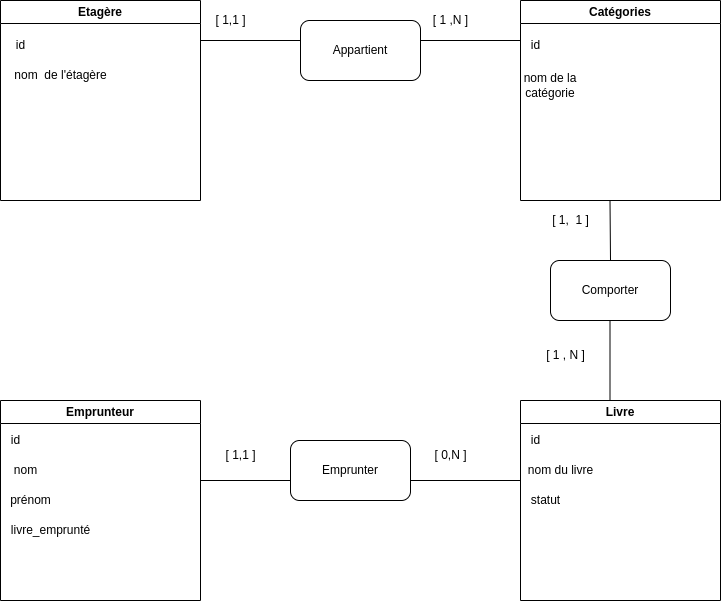

The diagram above was exported from draw.io. Its source (the exported page's mxGraphModel, read from the mxfile embedded in the PNG):
<mxGraphModel dx="1380" dy="843" grid="1" gridSize="10" guides="1" tooltips="1" connect="1" arrows="1" fold="1" page="1" pageScale="1" pageWidth="827" pageHeight="1169" math="0" shadow="0">
  <root>
    <mxCell id="0" />
    <mxCell id="1" parent="0" />
    <mxCell id="s6Gjj70XPtmNWEbXIYDZ-1" value="Etagère" style="swimlane;whiteSpace=wrap;html=1;" parent="1" vertex="1">
      <mxGeometry x="40" y="80" width="200" height="200" as="geometry" />
    </mxCell>
    <mxCell id="s6Gjj70XPtmNWEbXIYDZ-5" value="id" style="text;html=1;align=center;verticalAlign=middle;resizable=0;points=[];autosize=1;strokeColor=none;fillColor=none;" parent="s6Gjj70XPtmNWEbXIYDZ-1" vertex="1">
      <mxGeometry x="5" y="30" width="30" height="30" as="geometry" />
    </mxCell>
    <mxCell id="s6Gjj70XPtmNWEbXIYDZ-23" value="nom&amp;nbsp; de l'étagère" style="text;html=1;align=center;verticalAlign=middle;resizable=0;points=[];autosize=1;strokeColor=none;fillColor=none;" parent="s6Gjj70XPtmNWEbXIYDZ-1" vertex="1">
      <mxGeometry y="60" width="120" height="30" as="geometry" />
    </mxCell>
    <mxCell id="s6Gjj70XPtmNWEbXIYDZ-2" value="Catégories" style="swimlane;whiteSpace=wrap;html=1;startSize=23;" parent="1" vertex="1">
      <mxGeometry x="560" y="80" width="200" height="200" as="geometry" />
    </mxCell>
    <mxCell id="s6Gjj70XPtmNWEbXIYDZ-6" value="id" style="text;html=1;align=center;verticalAlign=middle;resizable=0;points=[];autosize=1;strokeColor=none;fillColor=none;" parent="s6Gjj70XPtmNWEbXIYDZ-2" vertex="1">
      <mxGeometry y="30" width="30" height="30" as="geometry" />
    </mxCell>
    <mxCell id="s6Gjj70XPtmNWEbXIYDZ-14" value="nom de la catégorie&lt;br&gt;" style="text;html=1;strokeColor=none;fillColor=none;align=center;verticalAlign=middle;whiteSpace=wrap;rounded=0;" parent="s6Gjj70XPtmNWEbXIYDZ-2" vertex="1">
      <mxGeometry y="70" width="60" height="30" as="geometry" />
    </mxCell>
    <mxCell id="s6Gjj70XPtmNWEbXIYDZ-3" value="Emprunteur" style="swimlane;whiteSpace=wrap;html=1;" parent="1" vertex="1">
      <mxGeometry x="40" y="480" width="200" height="200" as="geometry" />
    </mxCell>
    <mxCell id="s6Gjj70XPtmNWEbXIYDZ-8" value="id" style="text;html=1;align=center;verticalAlign=middle;resizable=0;points=[];autosize=1;strokeColor=none;fillColor=none;" parent="s6Gjj70XPtmNWEbXIYDZ-3" vertex="1">
      <mxGeometry y="25" width="30" height="30" as="geometry" />
    </mxCell>
    <mxCell id="s6Gjj70XPtmNWEbXIYDZ-15" value="nom&lt;br&gt;" style="text;html=1;align=center;verticalAlign=middle;resizable=0;points=[];autosize=1;strokeColor=none;fillColor=none;" parent="s6Gjj70XPtmNWEbXIYDZ-3" vertex="1">
      <mxGeometry y="55" width="50" height="30" as="geometry" />
    </mxCell>
    <mxCell id="s6Gjj70XPtmNWEbXIYDZ-18" value="prénom" style="text;html=1;align=center;verticalAlign=middle;resizable=0;points=[];autosize=1;strokeColor=none;fillColor=none;" parent="s6Gjj70XPtmNWEbXIYDZ-3" vertex="1">
      <mxGeometry y="85" width="60" height="30" as="geometry" />
    </mxCell>
    <mxCell id="8sU5VjRy8-PL8bxiPY-i-1" value="livre_emprunté" style="text;html=1;align=center;verticalAlign=middle;resizable=0;points=[];autosize=1;strokeColor=none;fillColor=none;" vertex="1" parent="s6Gjj70XPtmNWEbXIYDZ-3">
      <mxGeometry y="115" width="100" height="30" as="geometry" />
    </mxCell>
    <mxCell id="s6Gjj70XPtmNWEbXIYDZ-4" value="Livre" style="swimlane;whiteSpace=wrap;html=1;" parent="1" vertex="1">
      <mxGeometry x="560" y="480" width="200" height="200" as="geometry" />
    </mxCell>
    <mxCell id="s6Gjj70XPtmNWEbXIYDZ-7" value="id" style="text;html=1;align=center;verticalAlign=middle;resizable=0;points=[];autosize=1;strokeColor=none;fillColor=none;" parent="s6Gjj70XPtmNWEbXIYDZ-4" vertex="1">
      <mxGeometry y="25" width="30" height="30" as="geometry" />
    </mxCell>
    <mxCell id="s6Gjj70XPtmNWEbXIYDZ-13" value="nom du livre" style="text;html=1;align=center;verticalAlign=middle;resizable=0;points=[];autosize=1;strokeColor=none;fillColor=none;" parent="s6Gjj70XPtmNWEbXIYDZ-4" vertex="1">
      <mxGeometry x="-5" y="55" width="90" height="30" as="geometry" />
    </mxCell>
    <mxCell id="s6Gjj70XPtmNWEbXIYDZ-37" value="statut" style="text;html=1;align=center;verticalAlign=middle;resizable=0;points=[];autosize=1;strokeColor=none;fillColor=none;" parent="s6Gjj70XPtmNWEbXIYDZ-4" vertex="1">
      <mxGeometry y="85" width="50" height="30" as="geometry" />
    </mxCell>
    <mxCell id="s6Gjj70XPtmNWEbXIYDZ-10" value="Appartient" style="rounded=1;whiteSpace=wrap;html=1;" parent="1" vertex="1">
      <mxGeometry x="340" y="100" width="120" height="60" as="geometry" />
    </mxCell>
    <mxCell id="s6Gjj70XPtmNWEbXIYDZ-11" value="Comporter" style="rounded=1;whiteSpace=wrap;html=1;" parent="1" vertex="1">
      <mxGeometry x="590" y="340" width="120" height="60" as="geometry" />
    </mxCell>
    <mxCell id="s6Gjj70XPtmNWEbXIYDZ-12" value="Emprunter" style="rounded=1;whiteSpace=wrap;html=1;" parent="1" vertex="1">
      <mxGeometry x="330" y="520" width="120" height="60" as="geometry" />
    </mxCell>
    <mxCell id="s6Gjj70XPtmNWEbXIYDZ-21" value="" style="endArrow=none;html=1;rounded=0;" parent="1" edge="1">
      <mxGeometry width="50" height="50" relative="1" as="geometry">
        <mxPoint x="240" y="120" as="sourcePoint" />
        <mxPoint x="340" y="120" as="targetPoint" />
        <Array as="points" />
      </mxGeometry>
    </mxCell>
    <mxCell id="s6Gjj70XPtmNWEbXIYDZ-22" value="" style="endArrow=none;html=1;rounded=0;" parent="1" edge="1">
      <mxGeometry width="50" height="50" relative="1" as="geometry">
        <mxPoint x="460" y="120" as="sourcePoint" />
        <mxPoint x="560" y="120" as="targetPoint" />
      </mxGeometry>
    </mxCell>
    <mxCell id="s6Gjj70XPtmNWEbXIYDZ-24" value="[ 1,1 ]" style="text;html=1;align=center;verticalAlign=middle;resizable=0;points=[];autosize=1;strokeColor=none;fillColor=none;" parent="1" vertex="1">
      <mxGeometry x="245" y="85" width="50" height="30" as="geometry" />
    </mxCell>
    <mxCell id="s6Gjj70XPtmNWEbXIYDZ-25" value="" style="endArrow=none;html=1;rounded=0;" parent="1" edge="1">
      <mxGeometry width="50" height="50" relative="1" as="geometry">
        <mxPoint x="650" y="340" as="sourcePoint" />
        <mxPoint x="649.5" y="280" as="targetPoint" />
      </mxGeometry>
    </mxCell>
    <mxCell id="s6Gjj70XPtmNWEbXIYDZ-26" value="" style="endArrow=none;html=1;rounded=0;" parent="1" edge="1">
      <mxGeometry width="50" height="50" relative="1" as="geometry">
        <mxPoint x="649.5" y="480" as="sourcePoint" />
        <mxPoint x="649.5" y="400" as="targetPoint" />
      </mxGeometry>
    </mxCell>
    <mxCell id="s6Gjj70XPtmNWEbXIYDZ-27" value="[ 1,&amp;nbsp; 1 ]" style="text;html=1;align=center;verticalAlign=middle;resizable=0;points=[];autosize=1;strokeColor=none;fillColor=none;" parent="1" vertex="1">
      <mxGeometry x="580" y="285" width="60" height="30" as="geometry" />
    </mxCell>
    <mxCell id="s6Gjj70XPtmNWEbXIYDZ-28" value="[ 1 , N ]" style="text;html=1;align=center;verticalAlign=middle;resizable=0;points=[];autosize=1;strokeColor=none;fillColor=none;" parent="1" vertex="1">
      <mxGeometry x="575" y="420" width="60" height="30" as="geometry" />
    </mxCell>
    <mxCell id="s6Gjj70XPtmNWEbXIYDZ-29" value="" style="endArrow=none;html=1;rounded=0;" parent="1" edge="1">
      <mxGeometry width="50" height="50" relative="1" as="geometry">
        <mxPoint x="240" y="560" as="sourcePoint" />
        <mxPoint x="330" y="560" as="targetPoint" />
      </mxGeometry>
    </mxCell>
    <mxCell id="s6Gjj70XPtmNWEbXIYDZ-30" value="" style="endArrow=none;html=1;rounded=0;" parent="1" edge="1">
      <mxGeometry width="50" height="50" relative="1" as="geometry">
        <mxPoint x="450" y="560" as="sourcePoint" />
        <mxPoint x="560" y="560" as="targetPoint" />
      </mxGeometry>
    </mxCell>
    <mxCell id="s6Gjj70XPtmNWEbXIYDZ-31" value="[ 1,1 ]" style="text;html=1;align=center;verticalAlign=middle;resizable=0;points=[];autosize=1;strokeColor=none;fillColor=none;" parent="1" vertex="1">
      <mxGeometry x="255" y="520" width="50" height="30" as="geometry" />
    </mxCell>
    <mxCell id="s6Gjj70XPtmNWEbXIYDZ-32" value="[ 1 ,N ]" style="text;html=1;align=center;verticalAlign=middle;resizable=0;points=[];autosize=1;strokeColor=none;fillColor=none;" parent="1" vertex="1">
      <mxGeometry x="460" y="85" width="60" height="30" as="geometry" />
    </mxCell>
    <mxCell id="s6Gjj70XPtmNWEbXIYDZ-33" value="[ 0,N ]" style="text;html=1;align=center;verticalAlign=middle;resizable=0;points=[];autosize=1;strokeColor=none;fillColor=none;" parent="1" vertex="1">
      <mxGeometry x="460" y="520" width="60" height="30" as="geometry" />
    </mxCell>
  </root>
</mxGraphModel>